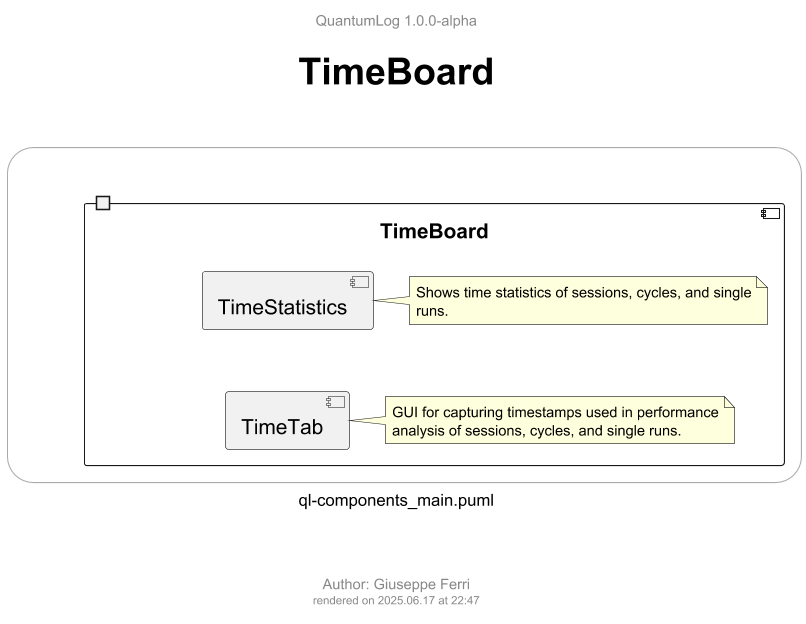

The diagram above was rendered by PlantUML. Its source (embedded in the PNG):
@startuml ql-components_main_timeboard
!$title = "TimeBoard"
!$author = "Giuseppe Ferri"

!include templates/ql-template-main.iuml
!include templates/styles/ql-style-lib.iuml

rectangle r <<frame>> {

  component [TimeBoard] {
    port PTimeBoardOut

      component [TimeStatistics]
        !$note = "Shows time statistics of sessions, cycles, and single runs."
        $qlNoteRel(nTimeStatistics, [TimeStatistics], ".l.", $note)

      component [TimeTab]
        !$note = "GUI for capturing timestamps used in performance analysis of sessions, cycles, and single runs."
        $qlNoteRel(nTimeTab, [TimeTab], ".l.", $note)
  }

}

' top to bottom direction
TimeStatistics -[hidden]-> TimeTab

@enduml